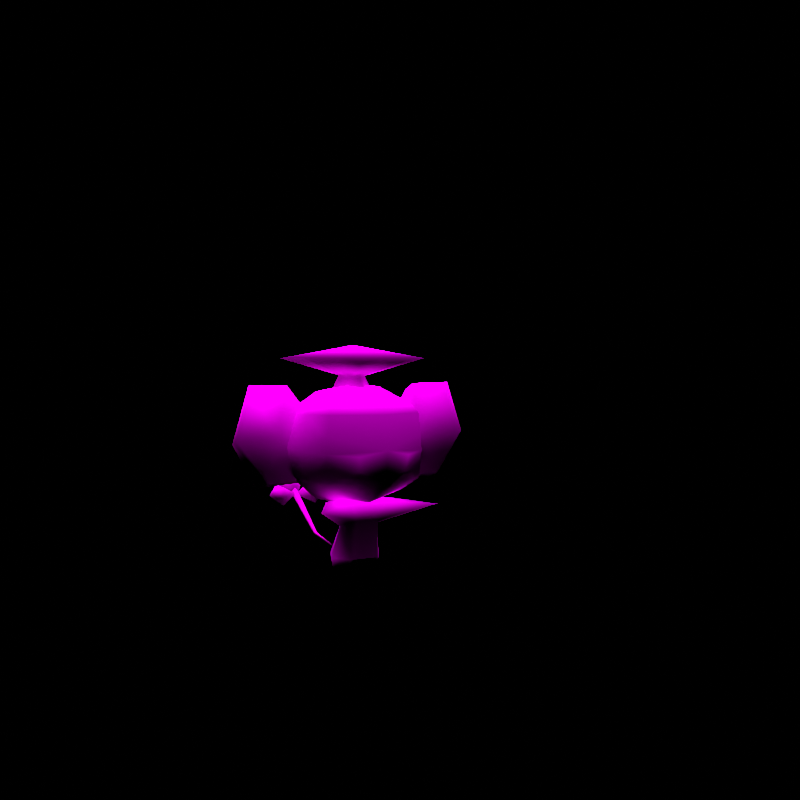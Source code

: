 # Source: rumble-panpour.blend  (saved by Blender 3.6.11; exported with 4.5.12 LTS)
import bpy
from mathutils import Matrix  # noqa: F401  (used for matrix-valued properties, if any)

bpy.ops.wm.read_factory_settings(use_empty=True)
scene = bpy.context.scene
scene.name = 'regice'

# ---- collections
col_don_t_render_me = bpy.data.collections.new("Don't Render Me"); scene.collection.children.link(col_don_t_render_me)

# ---- images (referenced by path relative to the original .blend; pixels are not part of the script)
import os
ASSET_DIR = os.environ.get("B2B_ASSET_DIR", "")  # directory of the original .blend (textures are referenced by path, not embedded)
HERE = os.path.dirname(os.path.abspath(__file__))  # packed textures are extracted next to this script under _unpacked/

def load_image(name, relpath, width, height, colorspace="sRGB"):
    """Load a texture the original file referenced (path relative to the .blend, or extracted next to this script)."""
    p = next((c for c in (os.path.join(HERE, relpath), os.path.join(ASSET_DIR, relpath)) if relpath and os.path.exists(c)), "")
    if p:
        img = bpy.data.images.load(p, check_existing=True)
        img.name = name
    else:  # same state as the original file: an image datablock whose file is absent (Cycles renders it pink)
        img = bpy.data.images.new(name, width, height)
        img.source = "FILE"
        img.filepath = "//" + (relpath or name)
    img.colorspace_settings.name = colorspace
    return img
img_hiyappu_body_c_png = load_image('HIYAPPU_body_C.png', 'HIYAPPU_body_C.png', 1024, 1024, 'sRGB')
img_hiyappu_eye_c_png = load_image('HIYAPPU_eye_C.png', 'HIYAPPU_eye_C.png', 1024, 1024, 'sRGB')

# ---- materials (node trees are filled in below, after node groups)
mat_pii_hiyappu_body_png = bpy.data.materials.new('Pii_HIYAPPU_body.png')
mat_pii_hiyappu_body_png.use_transparent_shadow = False
mat_pii_hiyappu_body_png.diffuse_color = (0.5, 0.5, 0.5, 1.0)
mat_pii_hiyappu_body_png.roughness = 0.5528
mat_pii_hiyappu_body_png.specular_intensity = 1.0
mat_pii_hiyappu_eye_png = bpy.data.materials.new('Pii_HIYAPPU_eye.png')
mat_pii_hiyappu_eye_png.use_transparent_shadow = False
mat_pii_hiyappu_eye_png.diffuse_color = (0.5, 0.5, 0.5, 1.0)
mat_pii_hiyappu_eye_png.roughness = 0.5528
mat_pii_hiyappu_eye_png.specular_intensity = 1.0

# ---- material node trees
mat_pii_hiyappu_body_png.use_nodes = True; mat_pii_hiyappu_body_png.node_tree.nodes.clear()
_N = mat_pii_hiyappu_body_png.node_tree.nodes; _L = mat_pii_hiyappu_body_png.node_tree.links
n0 = _N.new('ShaderNodeOutputMaterial'); n0.name = 'Material Output'; n0.location = (300, 300)
n1 = _N.new('ShaderNodeBsdfPrincipled'); n1.name = 'Principled BSDF'; n1.location = (10, 300)
n1.distribution = 'GGX'
n1.subsurface_method = 'BURLEY'
n1.inputs[2].default_value = 0.0
n1.inputs[3].default_value = 1.45
n1.inputs[13].default_value = 0.0
n1.inputs[27].default_value = (0.0, 0.0, 0.0, 1.0)
n1.inputs[28].default_value = 1.0
n2 = _N.new('ShaderNodeTexImage'); n2.name = 'Image Texture'; n2.location = (-300, 600)
n2.image = img_hiyappu_body_c_png
n2.interpolation = 'Closest'
n2.extension = 'MIRROR'
_L.new(n1.outputs[0], n0.inputs[0])
_L.new(n2.outputs[0], n1.inputs[0])
n0.is_active_output = True
mat_pii_hiyappu_eye_png.use_nodes = True; mat_pii_hiyappu_eye_png.node_tree.nodes.clear()
_N = mat_pii_hiyappu_eye_png.node_tree.nodes; _L = mat_pii_hiyappu_eye_png.node_tree.links
n0 = _N.new('ShaderNodeOutputMaterial'); n0.name = 'Material Output'; n0.location = (300, 300)
n1 = _N.new('ShaderNodeBsdfPrincipled'); n1.name = 'Principled BSDF'; n1.location = (10, 300)
n1.distribution = 'GGX'
n1.subsurface_method = 'BURLEY'
n1.inputs[2].default_value = 0.0
n1.inputs[3].default_value = 1.45
n1.inputs[13].default_value = 0.0
n1.inputs[27].default_value = (0.0, 0.0, 0.0, 1.0)
n1.inputs[28].default_value = 1.0
n2 = _N.new('ShaderNodeTexImage'); n2.name = 'Image Texture'; n2.location = (-300, 600)
n2.image = img_hiyappu_eye_c_png
n2.interpolation = 'Closest'
_L.new(n1.outputs[0], n0.inputs[0])
_L.new(n2.outputs[0], n1.inputs[0])
n0.is_active_output = True

# ---- world
world_world = bpy.data.worlds.new('World'); scene.world = world_world
world_world.use_nodes = True; world_world.node_tree.nodes.clear()
_N = world_world.node_tree.nodes; _L = world_world.node_tree.links
n0 = _N.new('ShaderNodeOutputWorld'); n0.name = 'World Output'; n0.location = (300, 300)
n1 = _N.new('ShaderNodeBackground'); n1.name = 'Background'; n1.location = (10, 300)
n1.inputs[0].default_value = (0.05088, 0.05088, 0.05088, 1.0)
n1.inputs[1].default_value = 0.0
_L.new(n1.outputs[0], n0.inputs[0])
n0.is_active_output = True
world_world.color = (0.05088, 0.05088, 0.05088)
world_world.use_sun_shadow = False
world_world.sun_shadow_jitter_overblur = 0.0

# ---- cameras
cam_camera = bpy.data.cameras.new('Camera')
cam_camera.clip_end = 2e+04

# ---- lights
light_sun = bpy.data.lights.new('Sun', 'SUN')
light_sun.specular_factor = 0.0
light_sun.transmission_factor = 0.0
light_sun.use_shadow = False
light_sun.angle = 0.7854
light_sun.energy = 5.0
light_sun.shadow_soft_size = 0.25

# ---- meshes
me_hiyappu = bpy.data.meshes.new('HIYAPPU')
me_hiyappu.from_pydata([(0.005562, 0.03564, 0.6104), (-0.06586, -0.1377, 0.5755), (0.005766, -0.1138, 0.5755), (-0.09969, -0.06991, 0.5755), (0.07746, -0.1379, 0.5755), (-0.1673, -0.03598, 0.5755), (0.1111, -0.0702, 0.5755), (-0.1435, 0.03584, 0.5755), (0.1787, -0.03646, 0.5755), (-0.1675, 0.1077, 0.5755), (0.1546, 0.03543, 0.5755), (-0.09998, 0.1415, 0.5755), (0.1785, 0.1073, 0.5755), (-0.06796, 0.2131, 0.5755), (0.1108, 0.1412, 0.5755), (0.005358, 0.1851, 0.5755), (0.07699, 0.209, 0.5755), (0.005562, 0.03564, 0.52), (-0.114, -0.06945, 0.4623), (-0.156, -0.0222, 0.4382), (-0.1276, -0.0842, 0.4383), (-0.14, 0.009018, 0.4591), (8.816e-05, -0.1347, 0.4383), (-0.09947, 0.04024, 0.4936), (0.0, -0.1177, 0.4623), (-0.04973, -0.02149, 0.5057), (0.0, -0.05426, 0.4986), (-0.1636, 0.04024, 0.438), (-0.1869, 0.04024, 0.3568), (-0.1756, -0.02327, 0.3502), (0.114, -0.06945, 0.4623), (0.1275, -0.0842, 0.4383), (0.0, 0.04024, 0.5098), (-0.1713, 0.04024, 0.285), (-0.1082, 0.1772, 0.438), (-0.116, 0.1797, 0.285), (-0.1243, 0.1889, 0.3643), (0.156, -0.0222, 0.4382), (0.04973, -0.02149, 0.5057), (-0.1627, -0.02177, 0.2792), (0.0, 0.2242, 0.3026), (0.0, 0.2168, 0.4383), (0.0, 0.1534, 0.4799), (0.14, 0.009018, 0.4591), (0.1636, 0.04024, 0.4381), (0.1869, 0.04024, 0.3568), (0.1756, -0.02327, 0.3502), (0.09947, 0.04024, 0.4936), (-0.115, -0.02177, 0.2372), (-0.09947, 0.04024, 0.2215), (0.1243, 0.1889, 0.3643), (0.0, 0.1609, 0.2251), (0.116, 0.1797, 0.285), (0.1713, 0.04024, 0.285), (0.1627, -0.02177, 0.2792), (0.1082, 0.1772, 0.4381), (0.0, -0.0168, 0.2033), (0.09947, 0.04024, 0.2215), (0.0, 0.04024, 0.1982), (0.115, -0.02177, 0.2372), (0.04694, 0.04046, 0.2091), (0.02651, 0.04478, 0.1529), (-0.02651, 0.04478, 0.1529), (0.05302, 1.154e-08, 0.1529), (-0.04694, 0.04046, 0.2091), (0.09387, 1.64e-08, 0.2172), (0.0, 1.73e-08, 0.2292), (-0.05302, 1.154e-08, 0.1529), (0.04694, -0.05101, 0.216), (-0.09387, 1.64e-08, 0.2172), (-0.04694, -0.05101, 0.216), (0.03151, -0.04478, 0.1699), (-0.03151, -0.04478, 0.1699), (0.0, 0.0152, 0.05963), (-0.03555, 0.08523, 0.07133), (0.03555, 0.08523, 0.07133), (-0.05734, 0.01077, -8.134e-10), (0.05734, 0.01077, -8.134e-10), (-0.03555, -0.0333, 0.07133), (0.03555, -0.0333, 0.07133), (-0.0711, 0.0152, 0.07133), (0.0711, 0.0152, 0.07133), (0.291, 0.02418, 0.5126), (0.1902, 0.07724, 0.4929), (0.1835, 0.03186, 0.5103), (0.2324, 0.08227, 0.3587), (0.2121, 0.03015, 0.3808), (0.3235, 0.04903, 0.3668), (0.3279, 0.01105, 0.3807), (0.09437, 0.01762, 0.395), (0.09443, 0.07559, 0.3418), (0.2599, 0.05252, 0.2567), (0.1277, 0.08033, 0.2603), (0.249, 0.009228, 0.2708), (0.1277, 0.03219, 0.2769), (-0.291, 0.02418, 0.5126), (-0.1835, 0.03186, 0.5103), (-0.1902, 0.07724, 0.4929), (-0.2121, 0.03015, 0.3808), (-0.2324, 0.08227, 0.3587), (-0.3279, 0.01105, 0.3807), (-0.3235, 0.04903, 0.3668), (-0.09437, 0.01762, 0.395), (-0.2599, 0.05252, 0.2567), (-0.1277, 0.08033, 0.2603), (-0.09443, 0.07559, 0.3418), (-0.249, 0.009228, 0.2708), (-0.1277, 0.03219, 0.2769), (-0.1676, -0.1126, 0.2076), (0.1676, -0.1126, 0.2076), (0.06737, 0.03213, 0.4801), (-0.06737, 0.03213, 0.4801), (0.0, 0.0995, 0.4801), (0.0, -0.03525, 0.4801), (0.0, 0.03213, 0.6026), (0.0, 0.1046, 0.07337), (0.006319, 0.2314, 0.09948), (0.0, 0.2286, 0.1052), (0.0, 0.2341, 0.09379), (-0.006319, 0.2314, 0.09948), (0.03624, 0.3849, 0.2179), (0.0, 0.4082, 0.1901), (0.0, 0.4099, 0.2389), (0.0, 0.3458, 0.1851), (0.0, 0.3616, 0.2456), (-0.03624, 0.3849, 0.2179), (-0.05004, 0.3222, 0.2176), (-0.05004, 0.3733, 0.2221), (-0.08273, 0.35, 0.1944), (0.0009743, 0.35, 0.1944), (-0.05004, 0.3267, 0.1666), (-0.05004, 0.3778, 0.1711), (0.05004, 0.3778, 0.1711), (0.05004, 0.3733, 0.2221), (0.08273, 0.35, 0.1944), (-0.0009743, 0.35, 0.1944), (0.05004, 0.3267, 0.1666), (0.05004, 0.3222, 0.2176), (0.0, -0.07383, 0.2235), (-0.1305, -0.08378, 0.2734), (0.1305, -0.08378, 0.2734), (-0.1365, -0.08633, 0.3431), (-0.1334, -0.08527, 0.3851), (0.1359, -0.08633, 0.3431), (0.1343, -0.08527, 0.3851), (0.0, -0.1348, 0.2695), (-0.06526, -0.1222, 0.3023), (0.06526, -0.1222, 0.3023), (-0.06457, -0.1201, 0.3369), (0.0761, -0.1201, 0.3369), (8.816e-05, -0.1446, 0.3515), (0.0, 0.3636, 0.1892), (-0.01264, 0.3582, 0.2005), (0.01264, 0.3582, 0.2005), (0.0, 0.3527, 0.2119)], [], [(0, 1, 2), (0, 3, 1), (0, 2, 4), (0, 5, 3), (0, 4, 6), (0, 7, 5), (0, 6, 8), (0, 9, 7), (0, 8, 10), (0, 11, 9), (0, 10, 12), (0, 13, 11), (0, 12, 14), (0, 15, 13), (0, 14, 16), (0, 16, 15), (5, 7, 17), (17, 7, 9), (17, 9, 11), (17, 14, 12), (17, 11, 13), (17, 15, 16), (17, 16, 14), (17, 13, 15), (18, 19, 20), (18, 21, 19), (18, 20, 22), (18, 23, 21), (18, 22, 24), (18, 25, 23), (18, 24, 26), (18, 26, 25), (19, 21, 27), (19, 27, 28), (19, 28, 29), (21, 23, 27), (22, 30, 24), (22, 31, 30), (24, 30, 26), (25, 32, 23), (25, 26, 32), (28, 33, 29), (28, 27, 34), (28, 35, 33), (28, 34, 36), (28, 36, 35), (27, 23, 34), (31, 37, 30), (26, 38, 32), (26, 30, 38), (29, 33, 39), (36, 40, 35), (36, 34, 41), (36, 41, 40), (23, 32, 42), (23, 42, 34), (34, 42, 41), (37, 43, 30), (37, 44, 43), (37, 45, 44), (37, 46, 45), (38, 47, 32), (38, 30, 47), (43, 44, 47), (43, 47, 30), (32, 47, 42), (33, 48, 39), (33, 35, 49), (33, 49, 48), (40, 41, 50), (40, 51, 35), (40, 50, 52), (40, 52, 51), (35, 51, 49), (46, 53, 45), (46, 54, 53), (44, 55, 47), (44, 45, 55), (55, 42, 47), (55, 41, 42), (55, 45, 50), (55, 50, 41), (45, 52, 50), (45, 53, 52), (48, 49, 56), (51, 52, 57), (51, 58, 49), (51, 57, 58), (58, 56, 49), (58, 57, 56), (52, 53, 57), (54, 59, 53), (59, 56, 57), (59, 57, 53), (17, 2, 1), (17, 4, 2), (17, 1, 3), (17, 6, 4), (17, 3, 5), (17, 8, 6), (17, 10, 8), (17, 12, 10), (60, 61, 62), (60, 63, 61), (60, 62, 64), (60, 65, 63), (60, 64, 66), (60, 66, 65), (62, 67, 64), (66, 68, 65), (66, 64, 69), (66, 70, 68), (66, 69, 70), (69, 64, 67), (68, 70, 71), (70, 72, 71), (73, 74, 75), (73, 76, 74), (73, 75, 77), (73, 78, 76), (73, 77, 79), (73, 79, 78), (74, 76, 80), (80, 76, 78), (75, 81, 77), (77, 81, 79), (82, 83, 84), (82, 85, 83), (82, 84, 86), (82, 87, 85), (82, 86, 88), (82, 88, 87), (83, 89, 84), (83, 90, 89), (84, 89, 86), (85, 87, 91), (85, 91, 92), (85, 92, 90), (85, 90, 83), (88, 86, 93), (88, 93, 87), (89, 94, 86), (86, 94, 93), (87, 93, 91), (93, 94, 91), (94, 92, 91), (95, 96, 97), (95, 98, 96), (95, 97, 99), (95, 100, 98), (95, 99, 101), (95, 101, 100), (96, 102, 97), (96, 98, 102), (99, 103, 101), (99, 104, 103), (99, 105, 104), (99, 97, 105), (100, 106, 98), (100, 101, 106), (97, 102, 105), (98, 106, 107), (98, 107, 102), (101, 103, 106), (106, 103, 107), (103, 104, 107), (108, 70, 69), (108, 72, 70), (108, 69, 67), (108, 67, 72), (109, 65, 68), (109, 63, 65), (109, 68, 71), (109, 71, 63), (110, 111, 112), (110, 113, 111), (110, 112, 114), (110, 114, 113), (114, 112, 111), (114, 111, 113), (115, 116, 117), (115, 118, 116), (115, 117, 119), (115, 119, 118), (120, 121, 122), (120, 123, 121), (120, 122, 124), (120, 124, 123), (121, 125, 122), (121, 123, 125), (125, 124, 122), (125, 123, 124), (126, 127, 128), (126, 129, 127), (126, 128, 130), (126, 130, 129), (127, 131, 128), (127, 129, 131), (131, 130, 128), (131, 129, 130), (132, 133, 134), (132, 135, 133), (132, 134, 136), (132, 136, 135), (133, 137, 134), (133, 135, 137), (137, 136, 134), (137, 135, 136), (61, 75, 74), (61, 81, 75), (61, 74, 62), (61, 63, 81), (74, 80, 62), (63, 79, 81), (63, 71, 79), (80, 67, 62), (80, 78, 67), (71, 72, 79), (72, 67, 78), (72, 78, 79), (138, 48, 56), (138, 139, 48), (138, 56, 59), (138, 59, 140), (139, 39, 48), (139, 141, 39), (59, 54, 140), (141, 29, 39), (141, 142, 29), (54, 143, 140), (54, 46, 143), (142, 19, 29), (142, 20, 19), (46, 144, 143), (46, 37, 144), (37, 31, 144), (145, 139, 138), (145, 146, 139), (145, 138, 140), (145, 140, 147), (146, 141, 139), (146, 148, 141), (140, 143, 147), (143, 149, 147), (150, 146, 145), (150, 148, 146), (150, 145, 147), (150, 147, 149), (151, 119, 152), (151, 118, 119), (151, 116, 118), (151, 153, 116), (152, 119, 117), (152, 117, 154), (117, 153, 154), (117, 116, 153), (141, 150, 142), (144, 150, 143), (150, 149, 143), (150, 141, 148), (150, 144, 22), (22, 144, 31), (150, 22, 142), (142, 22, 20)])
me_hiyappu.polygons.foreach_set('use_smooth', [True] * 264)
me_hiyappu.polygons.foreach_set('material_index', [0, 0, 0, 0, 0, 0, 0, 0, 0, 0, 0, 0, 0, 0, 0, 0, 0, 0, 0, 0, 0, 0, 0, 0, 0, 0, 0, 0, 0, 0, 0, 0, 0, 0, 0, 0, 0, 0, 0, 0, 0, 0, 0, 0, 0, 0, 0, 0, 0, 0, 0, 0, 0, 0, 0, 0, 0, 0, 0, 0, 0, 0, 0, 0, 0, 0, 0, 0, 0, 0, 0, 0, 0, 0, 0, 0, 0, 0, 0, 0, 0, 0, 0, 0, 0, 0, 0, 0, 0, 0, 0, 0, 0, 0, 0, 0, 0, 0, 0, 0, 0, 0, 0, 0, 0, 0, 0, 0, 0, 0, 0, 0, 0, 0, 0, 0, 0, 0, 0, 0, 0, 0, 0, 0, 0, 0, 0, 0, 0, 0, 0, 0, 0, 0, 0, 0, 0, 0, 0, 0, 0, 0, 0, 0, 0, 0, 0, 0, 0, 0, 0, 0, 0, 0, 0, 0, 0, 0, 0, 0, 0, 0, 0, 0, 0, 0, 0, 0, 0, 0, 0, 0, 0, 0, 0, 0, 0, 0, 0, 0, 0, 0, 0, 0, 0, 0, 0, 0, 0, 0, 0, 0, 0, 0, 0, 0, 0, 0, 0, 0, 0, 0, 0, 0, 0, 0, 0, 0, 0, 0, 0, 0, 0, 0, 0, 0, 0, 0, 0, 0, 0, 0, 0, 0, 0, 0, 0, 0, 0, 0, 0, 0, 0, 0, 0, 0, 0, 0, 0, 0, 0, 0, 0, 0, 0, 0, 0, 0, 0, 0, 0, 0, 0, 0, 0, 0, 1, 1, 1, 1, 1, 1, 1, 1])
_uv = me_hiyappu.uv_layers.new(name='Float2')
_uv.uv.foreach_set('vector', [0.8618, 0.9101, 0.7839, 0.953, 0.8282, 0.9547, 0.8618, 0.9101, 0.7808, 0.9286, 0.7839, 0.953, 0.8618, 0.9101, 0.8282, 0.9547, 0.8618, 0.9707, 0.8618, 0.9101, 0.7517, 0.9101, 0.7808, 0.9286, 0.8618, 0.9101, 0.8618, 0.9707, 0.8953, 0.9547, 0.8618, 0.9101, 0.7808, 0.8917, 0.7517, 0.9101, 0.8618, 0.9101, 0.8953, 0.9547, 0.9397, 0.953, 0.8618, 0.9101, 0.7839, 0.8673, 0.7808, 0.8917, 0.8618, 0.9101, 0.9397, 0.953, 0.9428, 0.9286, 0.8618, 0.9101, 0.8282, 0.8656, 0.7839, 0.8673, 0.8618, 0.9101, 0.9428, 0.9286, 0.9719, 0.9101, 0.8618, 0.9101, 0.8618, 0.8402, 0.8282, 0.8656, 0.8618, 0.9101, 0.9719, 0.9101, 0.9428, 0.8917, 0.8618, 0.9101, 0.8953, 0.8656, 0.8618, 0.8402, 0.8618, 0.9101, 0.9428, 0.8917, 0.9397, 0.8673, 0.8618, 0.9101, 0.9397, 0.8673, 0.8953, 0.8656, 0.7517, 0.9101, 0.7808, 0.8917, 0.8618, 0.9101, 0.8618, 0.9101, 0.7808, 0.8917, 0.7839, 0.8673, 0.8618, 0.9101, 0.7839, 0.8673, 0.8282, 0.8656, 0.8618, 0.9101, 0.9428, 0.8917, 0.9719, 0.9101, 0.8618, 0.9101, 0.8282, 0.8656, 0.8618, 0.8402, 0.8618, 0.9101, 0.8953, 0.8656, 0.9397, 0.8673, 0.8618, 0.9101, 0.9397, 0.8673, 0.9428, 0.8917, 0.8618, 0.9101, 0.8618, 0.8402, 0.8953, 0.8656, 0.7685, 0.9039, 0.7159, 0.8652, 0.7454, 0.8587, 0.7685, 0.9039, 0.7377, 0.8966, 0.7159, 0.8652, 0.7685, 0.9039, 0.7454, 0.8587, 0.8363, 0.8587, 0.7685, 0.9039, 0.7595, 0.928, 0.7377, 0.8966, 0.7685, 0.9039, 0.8363, 0.8587, 0.8362, 0.9039, 0.7685, 0.9039, 0.7979, 0.9299, 0.7595, 0.928, 0.7685, 0.9039, 0.8362, 0.9039, 0.8362, 0.9318, 0.7685, 0.9039, 0.8362, 0.9318, 0.7979, 0.9299, 0.7159, 0.8652, 0.7377, 0.8966, 0.7101, 0.8713, 0.7159, 0.8652, 0.7101, 0.8713, 0.6921, 0.8044, 0.7159, 0.8652, 0.6921, 0.8044, 0.7008, 0.7993, 0.7377, 0.8966, 0.7595, 0.928, 0.7101, 0.8713, 0.8363, 0.8587, 0.904, 0.9039, 0.8362, 0.9039, 0.8363, 0.8587, 0.9359, 0.8587, 0.904, 0.9039, 0.8362, 0.9039, 0.904, 0.9039, 0.8362, 0.9318, 0.7979, 0.9299, 0.8362, 0.9405, 0.7595, 0.928, 0.7979, 0.9299, 0.8362, 0.9318, 0.8362, 0.9405, 0.6921, 0.8044, 0.7041, 0.7491, 0.7008, 0.7993, 0.6921, 0.8044, 0.7101, 0.8713, 0.7527, 0.8713, 0.6921, 0.8044, 0.7468, 0.7491, 0.7041, 0.7491, 0.6921, 0.8044, 0.7527, 0.8713, 0.7404, 0.8102, 0.6921, 0.8044, 0.7404, 0.8102, 0.7468, 0.7491, 0.7101, 0.8713, 0.7595, 0.928, 0.7527, 0.8713, 0.9359, 0.8587, 0.9565, 0.8652, 0.904, 0.9039, 0.8362, 0.9318, 0.8746, 0.9299, 0.8362, 0.9405, 0.8362, 0.9318, 0.904, 0.9039, 0.8746, 0.9299, 0.7008, 0.7993, 0.7041, 0.7491, 0.7107, 0.7446, 0.7404, 0.8102, 0.8362, 0.7627, 0.7468, 0.7491, 0.7404, 0.8102, 0.7527, 0.8713, 0.8362, 0.8548, 0.7404, 0.8102, 0.8362, 0.8548, 0.8362, 0.7627, 0.7595, 0.928, 0.8362, 0.9405, 0.8362, 0.9174, 0.7595, 0.928, 0.8362, 0.9174, 0.7527, 0.8713, 0.7527, 0.8713, 0.8362, 0.9174, 0.8362, 0.8548, 0.9565, 0.8652, 0.9347, 0.8966, 0.904, 0.9039, 0.9565, 0.8652, 0.9623, 0.8713, 0.9347, 0.8966, 0.9565, 0.8652, 0.9803, 0.8044, 0.9623, 0.8713, 0.9565, 0.8652, 0.9716, 0.7993, 0.9803, 0.8044, 0.8746, 0.9299, 0.9129, 0.928, 0.8362, 0.9405, 0.8746, 0.9299, 0.904, 0.9039, 0.9129, 0.928, 0.9347, 0.8966, 0.9623, 0.8713, 0.9129, 0.928, 0.9347, 0.8966, 0.9129, 0.928, 0.904, 0.9039, 0.8362, 0.9405, 0.9129, 0.928, 0.8362, 0.9174, 0.7041, 0.7491, 0.7475, 0.7122, 0.7107, 0.7446, 0.7041, 0.7491, 0.7468, 0.7491, 0.7595, 0.7001, 0.7041, 0.7491, 0.7595, 0.7001, 0.7475, 0.7122, 0.8362, 0.7627, 0.8362, 0.8548, 0.9321, 0.8102, 0.8362, 0.7627, 0.8362, 0.7029, 0.7468, 0.7491, 0.8362, 0.7627, 0.9321, 0.8102, 0.9256, 0.7491, 0.8362, 0.7627, 0.9256, 0.7491, 0.8362, 0.7029, 0.7468, 0.7491, 0.8362, 0.7029, 0.7595, 0.7001, 0.9716, 0.7993, 0.9683, 0.7491, 0.9803, 0.8044, 0.9716, 0.7993, 0.9617, 0.7446, 0.9683, 0.7491, 0.9623, 0.8713, 0.9197, 0.8713, 0.9129, 0.928, 0.9623, 0.8713, 0.9803, 0.8044, 0.9197, 0.8713, 0.9197, 0.8713, 0.8362, 0.9174, 0.9129, 0.928, 0.9197, 0.8713, 0.8362, 0.8548, 0.8362, 0.9174, 0.9197, 0.8713, 0.9803, 0.8044, 0.9321, 0.8102, 0.9197, 0.8713, 0.9321, 0.8102, 0.8362, 0.8548, 0.9803, 0.8044, 0.9256, 0.7491, 0.9321, 0.8102, 0.9803, 0.8044, 0.9683, 0.7491, 0.9256, 0.7491, 0.7475, 0.7122, 0.7595, 0.7001, 0.8362, 0.6861, 0.8362, 0.7029, 0.9256, 0.7491, 0.9129, 0.7001, 0.8362, 0.7029, 0.8362, 0.6822, 0.7595, 0.7001, 0.8362, 0.7029, 0.9129, 0.7001, 0.8362, 0.6822, 0.8362, 0.6822, 0.8362, 0.6861, 0.7595, 0.7001, 0.8362, 0.6822, 0.9129, 0.7001, 0.8362, 0.6861, 0.9256, 0.7491, 0.9683, 0.7491, 0.9129, 0.7001, 0.9617, 0.7446, 0.9249, 0.7122, 0.9683, 0.7491, 0.9249, 0.7122, 0.8362, 0.6861, 0.9129, 0.7001, 0.9249, 0.7122, 0.9129, 0.7001, 0.9683, 0.7491, 0.1681, 0.05632, 0.1276, 0.1009, 0.0741, 0.09921, 0.1681, 0.05632, 0.1681, 0.1252, 0.1276, 0.1009, 0.1681, 0.05632, 0.0741, 0.09921, 0.07034, 0.07479, 0.1681, 0.05632, 0.2085, 0.1009, 0.1681, 0.1252, 0.1681, 0.05632, 0.07034, 0.07479, 0.03519, 0.05632, 0.1681, 0.05632, 0.262, 0.09921, 0.2085, 0.1009, 0.1681, 0.05632, 0.2658, 0.07479, 0.262, 0.09921, 0.1681, 0.05632, 0.3009, 0.05632, 0.2658, 0.07479, 0.8969, 0.9335, 0.8822, 0.9366, 0.844, 0.9366, 0.8969, 0.9335, 0.9013, 0.9043, 0.8822, 0.9366, 0.8969, 0.9335, 0.844, 0.9366, 0.8293, 0.9335, 0.8969, 0.9335, 0.9307, 0.9043, 0.9013, 0.9043, 0.8969, 0.9335, 0.8293, 0.9335, 0.8631, 0.9043, 0.8969, 0.9335, 0.8631, 0.9043, 0.9307, 0.9043, 0.844, 0.9366, 0.8249, 0.9043, 0.8293, 0.9335, 0.8631, 0.9043, 0.8969, 0.8676, 0.9307, 0.9043, 0.8631, 0.9043, 0.8293, 0.9335, 0.7955, 0.9043, 0.8631, 0.9043, 0.8293, 0.8676, 0.8969, 0.8676, 0.8631, 0.9043, 0.7955, 0.9043, 0.8293, 0.8676, 0.7955, 0.9043, 0.8293, 0.9335, 0.8249, 0.9043, 0.8969, 0.8676, 0.8293, 0.8676, 0.8858, 0.8721, 0.8293, 0.8676, 0.8404, 0.8721, 0.8858, 0.8721, 0.5, 0.5113, 0.4832, 0.5168, 0.5168, 0.5168, 0.5, 0.5113, 0.473, 0.4832, 0.4832, 0.5168, 0.5, 0.5113, 0.5168, 0.5168, 0.527, 0.4832, 0.5, 0.5113, 0.4832, 0.5168, 0.473, 0.4832, 0.5, 0.5113, 0.527, 0.4832, 0.5168, 0.5168, 0.5, 0.5113, 0.5168, 0.5168, 0.4832, 0.5168, 0.4832, 0.5168, 0.473, 0.4832, 0.4665, 0.5168, 0.4665, 0.5168, 0.473, 0.4832, 0.4832, 0.5168, 0.5168, 0.5168, 0.5335, 0.5168, 0.527, 0.4832, 0.527, 0.4832, 0.5335, 0.5168, 0.5168, 0.5168, 0.8877, 0.3925, 0.7683, 0.3387, 0.7814, 0.3628, 0.8877, 0.3925, 0.8884, 0.7112, 0.7683, 0.3387, 0.8877, 0.3925, 0.7814, 0.3628, 0.844, 0.2163, 0.8877, 0.3925, 0.9406, 0.7156, 0.8884, 0.7112, 0.8877, 0.3925, 0.844, 0.2163, 0.9672, 0.2473, 0.8877, 0.3925, 0.9672, 0.2473, 0.9406, 0.7156, 0.7683, 0.3387, 0.7319, 0.2058, 0.7814, 0.3628, 0.7683, 0.3387, 0.7153, 0.135, 0.7319, 0.2058, 0.7814, 0.3628, 0.7319, 0.2058, 0.844, 0.2163, 0.8884, 0.7112, 0.9406, 0.7156, 0.9092, 0.6557, 0.8884, 0.7112, 0.9092, 0.6557, 0.8388, 0.6577, 0.8884, 0.7112, 0.8388, 0.6577, 0.8241, 0.702, 0.8884, 0.7112, 0.8241, 0.702, 0.8695, 0.7846, 0.9672, 0.2473, 0.844, 0.2163, 0.9198, 0.09766, 0.9672, 0.2473, 0.9198, 0.09766, 0.9466, 0.2248, 0.7319, 0.2058, 0.7876, 0.07192, 0.844, 0.2163, 0.844, 0.2163, 0.7876, 0.07192, 0.9198, 0.09766, 0.9466, 0.2248, 0.9198, 0.09766, 0.9113, 0.07781, 0.9198, 0.09766, 0.7876, 0.07192, 0.9113, 0.07781, 0.7876, 0.07192, 0.7666, 0.04578, 0.9113, 0.07781, 0.8877, 0.3925, 0.7814, 0.3628, 0.7683, 0.3387, 0.8877, 0.3925, 0.844, 0.2163, 0.7814, 0.3628, 0.8877, 0.3925, 0.7683, 0.3387, 0.8884, 0.7112, 0.8877, 0.3925, 0.9672, 0.2473, 0.844, 0.2163, 0.8877, 0.3925, 0.8884, 0.7112, 0.9406, 0.7156, 0.8877, 0.3925, 0.9406, 0.7156, 0.9672, 0.2473, 0.7814, 0.3628, 0.7319, 0.2058, 0.7683, 0.3387, 0.7814, 0.3628, 0.844, 0.2163, 0.7319, 0.2058, 0.8884, 0.7112, 0.9092, 0.6557, 0.9406, 0.7156, 0.8884, 0.7112, 0.8388, 0.6577, 0.9092, 0.6557, 0.8884, 0.7112, 0.8241, 0.702, 0.8388, 0.6577, 0.8884, 0.7112, 0.8695, 0.7846, 0.8241, 0.702, 0.9672, 0.2473, 0.9198, 0.09766, 0.844, 0.2163, 0.9672, 0.2473, 0.9466, 0.2248, 0.9198, 0.09766, 0.7683, 0.3387, 0.7319, 0.2058, 0.7153, 0.135, 0.844, 0.2163, 0.9198, 0.09766, 0.7876, 0.07192, 0.844, 0.2163, 0.7876, 0.07192, 0.7319, 0.2058, 0.9466, 0.2248, 0.9113, 0.07781, 0.9198, 0.09766, 0.9198, 0.09766, 0.9113, 0.07781, 0.7876, 0.07192, 0.9113, 0.07781, 0.7666, 0.04578, 0.7876, 0.07192, 0.3969, 0.4984, 0.4221, 0.9044, 0.4256, 0.9044, 0.3969, 0.4984, 0.2844, 0.9044, 0.4221, 0.9044, 0.3969, 0.4984, 0.4256, 0.9044, 0.2337, 0.9044, 0.3969, 0.4984, 0.2337, 0.9044, 0.2844, 0.9044, 0.3969, 0.4984, 0.4256, 0.9044, 0.4221, 0.9044, 0.3969, 0.4984, 0.2337, 0.9044, 0.4256, 0.9044, 0.3969, 0.4984, 0.4221, 0.9044, 0.2844, 0.9044, 0.3969, 0.4984, 0.2844, 0.9044, 0.2337, 0.9044, 0.9718, 0.9014, 0.8007, 0.9014, 0.8863, 0.987, 0.9718, 0.9014, 0.8863, 0.8158, 0.8007, 0.9014, 0.9718, 0.9014, 0.8863, 0.987, 0.8863, 0.9014, 0.9718, 0.9014, 0.8863, 0.9014, 0.8863, 0.8158, 0.8863, 0.9014, 0.8863, 0.987, 0.8007, 0.9014, 0.8863, 0.9014, 0.8007, 0.9014, 0.8863, 0.8158, 0.5, 0.4519, 0.5044, 0.47, 0.5, 0.474, 0.5, 0.4519, 0.5, 0.466, 0.5044, 0.47, 0.5, 0.4519, 0.5, 0.474, 0.4956, 0.47, 0.5, 0.4519, 0.4956, 0.47, 0.5, 0.466, 0.8864, 0.8933, 0.9198, 0.8933, 0.9198, 0.8741, 0.8864, 0.8933, 0.9198, 0.9511, 0.9198, 0.8933, 0.8864, 0.8933, 0.9198, 0.8741, 0.9198, 0.8933, 0.8864, 0.8933, 0.9198, 0.8933, 0.9198, 0.9511, 0.9198, 0.8933, 0.9532, 0.8933, 0.9198, 0.8741, 0.9198, 0.8933, 0.9198, 0.9511, 0.9532, 0.8933, 0.9532, 0.8933, 0.9198, 0.8933, 0.9198, 0.8741, 0.9532, 0.8933, 0.9198, 0.9511, 0.9198, 0.8933, 0.8864, 0.8933, 0.9198, 0.8933, 0.9198, 0.8741, 0.8864, 0.8933, 0.9198, 0.9511, 0.9198, 0.8933, 0.8864, 0.8933, 0.9198, 0.8741, 0.9198, 0.8933, 0.8864, 0.8933, 0.9198, 0.8933, 0.9198, 0.9511, 0.9198, 0.8933, 0.9532, 0.8933, 0.9198, 0.8741, 0.9198, 0.8933, 0.9198, 0.9511, 0.9532, 0.8933, 0.9532, 0.8933, 0.9198, 0.8933, 0.9198, 0.8741, 0.9532, 0.8933, 0.9198, 0.9511, 0.9198, 0.8933, 0.8864, 0.8933, 0.9198, 0.8933, 0.9198, 0.8741, 0.8864, 0.8933, 0.9198, 0.9511, 0.9198, 0.8933, 0.8864, 0.8933, 0.9198, 0.8741, 0.9198, 0.8933, 0.8864, 0.8933, 0.9198, 0.8933, 0.9198, 0.9511, 0.9198, 0.8933, 0.9532, 0.8933, 0.9198, 0.8741, 0.9198, 0.8933, 0.9198, 0.9511, 0.9532, 0.8933, 0.9532, 0.8933, 0.9198, 0.8933, 0.9198, 0.8741, 0.9532, 0.8933, 0.9198, 0.9511, 0.9198, 0.8933, 0.3977, 0.1625, 0.3734, 0.5296, 0.532, 0.5296, 0.3977, 0.1625, 0.2345, 0.5296, 0.3734, 0.5296, 0.3977, 0.1625, 0.532, 0.5296, 0.5077, 0.1625, 0.3977, 0.1625, 0.3195, 0.1709, 0.2345, 0.5296, 0.532, 0.5296, 0.6708, 0.5296, 0.5077, 0.1625, 0.3195, 0.1709, 0.3734, 0.5296, 0.2345, 0.5296, 0.3195, 0.1709, 0.3943, 0.05191, 0.3734, 0.5296, 0.6708, 0.5296, 0.5858, 0.1709, 0.5077, 0.1625, 0.6708, 0.5296, 0.532, 0.5296, 0.5858, 0.1709, 0.3943, 0.05191, 0.5111, 0.05191, 0.3734, 0.5296, 0.5111, 0.05191, 0.5858, 0.1709, 0.532, 0.5296, 0.5111, 0.05191, 0.532, 0.5296, 0.3734, 0.5296, 0.5227, 0.4342, 0.9726, 0.4289, 0.9918, 0.3676, 0.5227, 0.4342, 0.4368, 0.5485, 0.9726, 0.4289, 0.5227, 0.4342, 0.9918, 0.3676, 0.9726, 0.4289, 0.5227, 0.4342, 0.9726, 0.4289, 0.4368, 0.5485, 0.4368, 0.5485, 0.9726, 0.5676, 0.9726, 0.4289, 0.4368, 0.5485, 0.4147, 0.7783, 0.9726, 0.5676, 0.9726, 0.4289, 0.9726, 0.5676, 0.4368, 0.5485, 0.4147, 0.7783, 0.9596, 0.8016, 0.9726, 0.5676, 0.4147, 0.7783, 0.4239, 0.9185, 0.9596, 0.8016, 0.9726, 0.5676, 0.4147, 0.7783, 0.4368, 0.5485, 0.9726, 0.5676, 0.9596, 0.8016, 0.4147, 0.7783, 0.4239, 0.9185, 0.9688, 1.079, 0.9596, 0.8016, 0.4239, 0.9185, 0.4331, 1.051, 0.9688, 1.079, 0.9596, 0.8016, 0.4239, 0.9185, 0.4147, 0.7783, 0.9596, 0.8016, 0.9688, 1.079, 0.4239, 0.9185, 0.9688, 1.079, 0.4331, 1.051, 0.4239, 0.9185, 0.4565, 0.5794, 0.3916, 0.5813, 0.4565, 0.5565, 0.4565, 0.5794, 0.4241, 0.5957, 0.3916, 0.5813, 0.4565, 0.5794, 0.4565, 0.5565, 0.5214, 0.5813, 0.4565, 0.5794, 0.5214, 0.5813, 0.489, 0.5957, 0.4241, 0.5957, 0.3866, 0.6162, 0.3916, 0.5813, 0.4241, 0.5957, 0.4216, 0.6131, 0.3866, 0.6162, 0.5214, 0.5813, 0.5265, 0.6162, 0.489, 0.5957, 0.5265, 0.6162, 0.4915, 0.6131, 0.489, 0.5957, 0.004761, 0.5157, 0.2439, 0.3594, 0.004761, 0.276, 0.004761, 0.5157, 0.2604, 0.4826, 0.2439, 0.3594, 0.004761, 0.5157, 0.004761, 0.276, 0.2439, 0.3594, 0.004761, 0.5157, 0.2439, 0.3594, 0.2604, 0.4826, 0.2883, 0.9795, 0.2415, 0.648, 0.1947, 0.9795, 0.2883, 0.9795, 0.2883, 0.648, 0.2415, 0.648, 0.2883, 0.9795, 0.3351, 0.648, 0.2883, 0.648, 0.2883, 0.9795, 0.3819, 0.9795, 0.3351, 0.648, 0.1947, 0.9795, 0.2415, 0.648, 0.2883, 0.648, 0.1947, 0.9795, 0.2883, 0.648, 0.2883, 0.9795, 0.2883, 0.648, 0.3819, 0.9795, 0.2883, 0.9795, 0.2883, 0.648, 0.3351, 0.648, 0.3819, 0.9795, 0.9552, 0.7678, 0.05834, 0.7885, 0.9285, 0.8714, 0.9285, 0.8714, 0.05834, 0.7885, 0.9552, 0.7678, 0.05834, 0.7885, 0.5221, 0.7527, 0.9552, 0.7678, 0.05834, 0.7885, 0.9552, 0.7678, 0.5221, 0.7527, 0.05834, 0.7885, 0.9285, 0.8714, 0.05834, 0.9749, 0.05834, 0.9749, 0.9285, 0.8714, 0.8724, 0.9749, 0.05834, 0.7885, 0.05834, 0.9749, 0.9285, 0.8714, 0.9285, 0.8714, 0.05834, 0.9749, 0.8724, 0.9749])
me_hiyappu.materials.append(mat_pii_hiyappu_body_png)
me_hiyappu.materials.append(mat_pii_hiyappu_eye_png)
me_hiyappu.update()
me_hiyappu.normals_split_custom_set([tuple(v) for v in zip(*[iter([0.002306, -0.005568, 1.0, -0.3845, -0.9231, -0.002417, -0.00137, -1.0, -0.001896, 0.002306, -0.005568, 1.0, -0.7081, -0.7061, -0.001917, -0.3845, -0.9231, -0.002417, 0.002306, -0.005568, 1.0, -0.00137, -1.0, -0.001896, 0.3827, -0.9239, -0.002423, 0.002306, -0.005568, 1.0, -0.9239, -0.3827, -0.002374, -0.7081, -0.7061, -0.001917, 0.002306, -0.005568, 1.0, 0.3827, -0.9239, -0.002423, 0.7081, -0.7061, -0.001896, 0.002306, -0.005568, 1.0, -1.0, -0.001372, -0.001919, -0.9239, -0.3827, -0.002374, 0.002306, -0.005568, 1.0, 0.7081, -0.7061, -0.001896, 0.9246, -0.3809, -0.002417, 0.002306, -0.005568, 1.0, -0.9246, 0.3809, -0.002417, -1.0, -0.001372, -0.001919, 0.002306, -0.005568, 1.0, 0.9246, -0.3809, -0.002417, 1.0, 0.001367, -0.001918, 0.002306, -0.005568, 1.0, -0.7945, 0.6073, -0.002034, -0.9246, 0.3809, -0.002417, 0.002306, -0.005568, 1.0, 1.0, 0.001367, -0.001918, 0.9239, 0.3827, -0.002373, 0.002306, -0.005568, 1.0, -0.3827, 0.9239, -0.003214, -0.7945, 0.6073, -0.002034, 0.002306, -0.005568, 1.0, 0.9239, 0.3827, -0.002373, 0.7081, 0.7061, -0.001917, 0.002306, -0.005568, 1.0, 0.1323, 0.9912, -0.002045, -0.3827, 0.9239, -0.003214, 0.002306, -0.005568, 1.0, 0.7081, 0.7061, -0.001917, 0.3845, 0.9231, -0.002417, 0.002306, -0.005568, 1.0, 0.3845, 0.9231, -0.002417, 0.1323, 0.9912, -0.002045, -0.9239, -0.3827, -0.002374, -1.0, -0.001372, -0.001919, 0.002296, -0.005543, -1.0, 0.002296, -0.005543, -1.0, -1.0, -0.001372, -0.001919, -0.9246, 0.3809, -0.002417, 0.002296, -0.005543, -1.0, -0.9246, 0.3809, -0.002417, -0.7945, 0.6073, -0.002034, 0.002296, -0.005543, -1.0, 0.7081, 0.7061, -0.001917, 0.9239, 0.3827, -0.002373, 0.002296, -0.005543, -1.0, -0.7945, 0.6073, -0.002034, -0.3827, 0.9239, -0.003214, 0.002296, -0.005543, -1.0, 0.1323, 0.9912, -0.002045, 0.3845, 0.9231, -0.002417, 0.002296, -0.005543, -1.0, 0.3845, 0.9231, -0.002417, 0.7081, 0.7061, -0.001917, 0.002296, -0.005543, -1.0, -0.3827, 0.9239, -0.003214, 0.1323, 0.9912, -0.002045, -0.3951, -0.5212, 0.7565, -0.9072, -0.2503, 0.338, -0.4664, -0.854, 0.2305, -0.3951, -0.5212, 0.7565, -0.6266, -0.1058, 0.7721, -0.9072, -0.2503, 0.338, -0.3951, -0.5212, 0.7565, -0.4664, -0.854, 0.2305, 0.0001746, -0.9725, 0.2328, -0.3951, -0.5212, 0.7565, -0.4051, 0.1795, 0.8965, -0.6266, -0.1058, 0.7721, -0.3951, -0.5212, 0.7565, 0.0001746, -0.9725, 0.2328, -0.0002948, -0.6754, 0.7374, -0.3951, -0.5212, 0.7565, -0.2223, -0.2046, 0.9533, -0.4051, 0.1795, 0.8965, -0.3951, -0.5212, 0.7565, -0.0002948, -0.6754, 0.7374, 3.264e-06, -0.4149, 0.9099, -0.3951, -0.5212, 0.7565, 3.264e-06, -0.4149, 0.9099, -0.2223, -0.2046, 0.9533, -0.9072, -0.2503, 0.338, -0.6266, -0.1058, 0.7721, -0.8867, 0.1596, 0.434, -0.9072, -0.2503, 0.338, -0.8867, 0.1596, 0.434, -0.9898, 0.1336, 0.05033, -0.9072, -0.2503, 0.338, -0.9898, 0.1336, 0.05033, -0.9556, -0.2945, 0.01154, -0.6266, -0.1058, 0.7721, -0.4051, 0.1795, 0.8965, -0.8867, 0.1596, 0.434, 0.0001746, -0.9725, 0.2328, 0.3954, -0.5209, 0.7565, -0.0002948, -0.6754, 0.7374, 0.0001746, -0.9725, 0.2328, 0.4642, -0.8545, 0.233, 0.3954, -0.5209, 0.7565, -0.0002948, -0.6754, 0.7374, 0.3954, -0.5209, 0.7565, 3.264e-06, -0.4149, 0.9099, -0.2223, -0.2046, 0.9533, -4.118e-06, 0.1721, 0.9851, -0.4051, 0.1795, 0.8965, -0.2223, -0.2046, 0.9533, 3.264e-06, -0.4149, 0.9099, -4.118e-06, 0.1721, 0.9851, -0.9898, 0.1336, 0.05033, -0.8588, 0.1423, -0.4921, -0.9556, -0.2945, 0.01154, -0.9898, 0.1336, 0.05033, -0.8867, 0.1596, 0.434, -0.5762, 0.5527, 0.6021, -0.9898, 0.1336, 0.05033, -0.5987, 0.5862, -0.5458, -0.8588, 0.1423, -0.4921, -0.9898, 0.1336, 0.05033, -0.5762, 0.5527, 0.6021, -0.6827, 0.729, 0.04981, -0.9898, 0.1336, 0.05033, -0.6827, 0.729, 0.04981, -0.5987, 0.5862, -0.5458, -0.8867, 0.1596, 0.434, -0.4051, 0.1795, 0.8965, -0.5762, 0.5527, 0.6021, 0.4642, -0.8545, 0.233, 0.9075, -0.248, 0.3391, 0.3954, -0.5209, 0.7565, 3.264e-06, -0.4149, 0.9099, 0.2222, -0.2046, 0.9533, -4.118e-06, 0.1721, 0.9851, 3.264e-06, -0.4149, 0.9099, 0.3954, -0.5209, 0.7565, 0.2222, -0.2046, 0.9533, -0.9556, -0.2945, 0.01154, -0.8588, 0.1423, -0.4921, -0.8693, -0.2414, -0.4314, -0.6827, 0.729, 0.04981, -3.434e-06, 0.9699, -0.2433, -0.5987, 0.5862, -0.5458, -0.6827, 0.729, 0.04981, -0.5762, 0.5527, 0.6021, -8.774e-05, 0.9327, 0.3606, -0.6827, 0.729, 0.04981, -8.774e-05, 0.9327, 0.3606, -3.434e-06, 0.9699, -0.2433, -0.4051, 0.1795, 0.8965, -4.118e-06, 0.1721, 0.9851, -0.0003171, 0.3899, 0.9209, -0.4051, 0.1795, 0.8965, -0.0003171, 0.3899, 0.9209, -0.5762, 0.5527, 0.6021, -0.5762, 0.5527, 0.6021, -0.0003171, 0.3899, 0.9209, -8.774e-05, 0.9327, 0.3606, 0.9075, -0.248, 0.3391, 0.6262, -0.1064, 0.7723, 0.3954, -0.5209, 0.7565, 0.9075, -0.248, 0.3391, 0.8867, 0.1595, 0.4339, 0.6262, -0.1064, 0.7723, 0.9075, -0.248, 0.3391, 0.9898, 0.1335, 0.0503, 0.8867, 0.1595, 0.4339, 0.9075, -0.248, 0.3391, 0.9556, -0.2943, 0.01153, 0.9898, 0.1335, 0.0503, 0.2222, -0.2046, 0.9533, 0.4047, 0.1792, 0.8967, -4.118e-06, 0.1721, 0.9851, 0.2222, -0.2046, 0.9533, 0.3954, -0.5209, 0.7565, 0.4047, 0.1792, 0.8967, 0.6262, -0.1064, 0.7723, 0.8867, 0.1595, 0.4339, 0.4047, 0.1792, 0.8967, 0.6262, -0.1064, 0.7723, 0.4047, 0.1792, 0.8967, 0.3954, -0.5209, 0.7565, -4.118e-06, 0.1721, 0.9851, 0.4047, 0.1792, 0.8967, -0.0003171, 0.3899, 0.9209, -0.8588, 0.1423, -0.4921, -0.4079, -0.231, -0.8833, -0.8693, -0.2414, -0.4314, -0.8588, 0.1423, -0.4921, -0.5987, 0.5862, -0.5458, -0.4337, 0.1114, -0.8942, -0.8588, 0.1423, -0.4921, -0.4337, 0.1114, -0.8942, -0.4079, -0.231, -0.8833, -3.434e-06, 0.9699, -0.2433, -8.774e-05, 0.9327, 0.3606, 0.6826, 0.729, 0.04999, -3.434e-06, 0.9699, -0.2433, 2.524e-06, 0.4838, -0.8752, -0.5987, 0.5862, -0.5458, -3.434e-06, 0.9699, -0.2433, 0.6826, 0.729, 0.04999, 0.5987, 0.5862, -0.5458, -3.434e-06, 0.9699, -0.2433, 0.5987, 0.5862, -0.5458, 2.524e-06, 0.4838, -0.8752, -0.5987, 0.5862, -0.5458, 2.524e-06, 0.4838, -0.8752, -0.4337, 0.1114, -0.8942, 0.9556, -0.2943, 0.01153, 0.8588, 0.1423, -0.4921, 0.9898, 0.1335, 0.0503, 0.9556, -0.2943, 0.01153, 0.8695, -0.243, -0.4301, 0.8588, 0.1423, -0.4921, 0.8867, 0.1595, 0.4339, 0.5759, 0.5529, 0.6022, 0.4047, 0.1792, 0.8967, 0.8867, 0.1595, 0.4339, 0.9898, 0.1335, 0.0503, 0.5759, 0.5529, 0.6022, 0.5759, 0.5529, 0.6022, -0.0003171, 0.3899, 0.9209, 0.4047, 0.1792, 0.8967, 0.5759, 0.5529, 0.6022, -8.774e-05, 0.9327, 0.3606, -0.0003171, 0.3899, 0.9209, 0.5759, 0.5529, 0.6022, 0.9898, 0.1335, 0.0503, 0.6826, 0.729, 0.04999, 0.5759, 0.5529, 0.6022, 0.6826, 0.729, 0.04999, -8.774e-05, 0.9327, 0.3606, 0.9898, 0.1335, 0.0503, 0.5987, 0.5862, -0.5458, 0.6826, 0.729, 0.04999, 0.9898, 0.1335, 0.0503, 0.8588, 0.1423, -0.4921, 0.5987, 0.5862, -0.5458, -0.4079, -0.231, -0.8833, -0.4337, 0.1114, -0.8942, -2.183e-06, -0.2753, -0.9613, 2.524e-06, 0.4838, -0.8752, 0.5987, 0.5862, -0.5458, 0.4337, 0.1114, -0.8942, 2.524e-06, 0.4838, -0.8752, -2.448e-06, 0.03431, -0.9994, -0.4337, 0.1114, -0.8942, 2.524e-06, 0.4838, -0.8752, 0.4337, 0.1114, -0.8942, -2.448e-06, 0.03431, -0.9994, -2.448e-06, 0.03431, -0.9994, -2.183e-06, -0.2753, -0.9613, -0.4337, 0.1114, -0.8942, -2.448e-06, 0.03431, -0.9994, 0.4337, 0.1114, -0.8942, -2.183e-06, -0.2753, -0.9613, 0.5987, 0.5862, -0.5458, 0.8588, 0.1423, -0.4921, 0.4337, 0.1114, -0.8942, 0.8695, -0.243, -0.4301, 0.4079, -0.231, -0.8833, 0.8588, 0.1423, -0.4921, 0.4079, -0.231, -0.8833, -2.183e-06, -0.2753, -0.9613, 0.4337, 0.1114, -0.8942, 0.4079, -0.231, -0.8833, 0.4337, 0.1114, -0.8942, 0.8588, 0.1423, -0.4921, 0.002296, -0.005543, -1.0, -0.00137, -1.0, -0.001896, -0.3845, -0.9231, -0.002417, 0.002296, -0.005543, -1.0, 0.3827, -0.9239, -0.002423, -0.00137, -1.0, -0.001896, 0.002296, -0.005543, -1.0, -0.3845, -0.9231, -0.002417, -0.7081, -0.7061, -0.001917, 0.002296, -0.005543, -1.0, 0.7081, -0.7061, -0.001896, 0.3827, -0.9239, -0.002423, 0.002296, -0.005543, -1.0, -0.7081, -0.7061, -0.001917, -0.9239, -0.3827, -0.002374, 0.002296, -0.005543, -1.0, 0.9246, -0.3809, -0.002417, 0.7081, -0.7061, -0.001896, 0.002296, -0.005543, -1.0, 1.0, 0.001367, -0.001918, 0.9246, -0.3809, -0.002417, 0.002296, -0.005543, -1.0, 0.9239, 0.3827, -0.002373, 1.0, 0.001367, -0.001918, 0.4387, 0.8757, 0.2017, 0.4456, 0.8659, 0.2274, -0.4456, 0.8659, 0.2274, 0.4387, 0.8757, 0.2017, 0.9652, 0.1131, -0.2358, 0.4456, 0.8659, 0.2274, 0.4387, 0.8757, 0.2017, -0.4456, 0.8659, 0.2274, -0.4387, 0.8757, 0.2017, 0.4387, 0.8757, 0.2017, 0.7856, 0.5303, 0.3188, 0.9652, 0.1131, -0.2358, 0.4387, 0.8757, 0.2017, -0.4387, 0.8757, 0.2017, -1.736e-06, 0.07752, 0.997, 0.4387, 0.8757, 0.2017, -1.736e-06, 0.07752, 0.997, 0.7856, 0.5303, 0.3188, -0.4456, 0.8659, 0.2274, -0.9652, 0.1131, -0.2358, -0.4387, 0.8757, 0.2017, -1.736e-06, 0.07752, 0.997, -0.126, -0.706, 0.6969, 0.7856, 0.5303, 0.3188, -1.736e-06, 0.07752, 0.997, -0.4387, 0.8757, 0.2017, -0.7856, 0.5303, 0.3188, -1.736e-06, 0.07752, 0.997, 0.126, -0.706, 0.6969, -0.126, -0.706, 0.6969, -1.736e-06, 0.07752, 0.997, -0.7856, 0.5303, 0.3188, 0.126, -0.706, 0.6969, -0.7856, 0.5303, 0.3188, -0.4387, 0.8757, 0.2017, -0.9652, 0.1131, -0.2358, -0.126, -0.706, 0.6969, 0.126, -0.706, 0.6969, 0.1323, -0.9443, -0.3014, 0.126, -0.706, 0.6969, -0.1323, -0.9443, -0.3014, 0.1323, -0.9443, -0.3014, 7.6e-06, 0.02211, -0.9998, -0.3994, 0.9157, 0.04515, 0.3994, 0.9157, 0.04518, 7.6e-06, 0.02211, -0.9998, -0.1705, 0.07233, -0.9827, -0.3994, 0.9157, 0.04515, 7.6e-06, 0.02211, -0.9998, 0.3994, 0.9157, 0.04518, 0.1705, 0.07233, -0.9827, 7.6e-06, 0.02211, -0.9998, -0.3574, -0.9065, -0.2246, -0.1705, 0.07233, -0.9827, 7.6e-06, 0.02211, -0.9998, 0.1705, 0.07233, -0.9827, 0.3574, -0.9065, -0.2246, 7.6e-06, 0.02211, -0.9998, 0.3574, -0.9065, -0.2246, -0.3574, -0.9065, -0.2246, -0.3994, 0.9157, 0.04515, -0.1705, 0.07233, -0.9827, -0.9948, 0.05639, 0.08462, -0.9948, 0.05639, 0.08462, -0.1705, 0.07233, -0.9827, -0.3574, -0.9065, -0.2246, 0.3994, 0.9157, 0.04518, 0.9948, 0.05639, 0.08461, 0.1705, 0.07233, -0.9827, 0.1705, 0.07233, -0.9827, 0.9948, 0.05639, 0.08461, 0.3574, -0.9065, -0.2246, 0.6563, -0.3596, 0.6633, -0.2574, 0.8609, 0.4389, -0.5891, -0.5238, 0.6153, 0.6563, -0.3596, 0.6633, 0.1826, 0.9832, 0.005479, -0.2574, 0.8609, 0.4389, 0.6563, -0.3596, 0.6633, -0.5891, -0.5238, 0.6153, -0.05768, -0.9973, 0.04593, 0.6563, -0.3596, 0.6633, 0.7857, 0.5991, -0.1538, 0.1826, 0.9832, 0.005479, 0.6563, -0.3596, 0.6633, -0.05768, -0.9973, 0.04593, 0.4108, -0.9099, -0.05701, 0.6563, -0.3596, 0.6633, 0.4108, -0.9099, -0.05701, 0.7857, 0.5991, -0.1538, -0.2574, 0.8609, 0.4389, -0.7331, -0.44, 0.5187, -0.5891, -0.5238, 0.6153, -0.2574, 0.8609, 0.4389, -0.3565, 0.905, 0.2321, -0.7331, -0.44, 0.5187, -0.5891, -0.5238, 0.6153, -0.7331, -0.44, 0.5187, -0.05768, -0.9973, 0.04593, 0.1826, 0.9832, 0.005479, 0.7857, 0.5991, -0.1538, 0.4379, 0.3824, -0.8137, 0.1826, 0.9832, 0.005479, 0.4379, 0.3824, -0.8137, -0.008995, 0.7303, -0.683, 0.1826, 0.9832, 0.005479, -0.008995, 0.7303, -0.683, -0.3565, 0.905, 0.2321, 0.1826, 0.9832, 0.005479, -0.3565, 0.905, 0.2321, -0.2574, 0.8609, 0.4389, 0.4108, -0.9099, -0.05701, -0.05768, -0.9973, 0.04593, 0.172, -0.8204, -0.5454, 0.4108, -0.9099, -0.05701, 0.172, -0.8204, -0.5454, 0.7857, 0.5991, -0.1538, -0.7331, -0.44, 0.5187, -0.08357, -0.8427, -0.5319, -0.05768, -0.9973, 0.04593, -0.05768, -0.9973, 0.04593, -0.08357, -0.8427, -0.5319, 0.172, -0.8204, -0.5454, 0.7857, 0.5991, -0.1538, 0.172, -0.8204, -0.5454, 0.4379, 0.3824, -0.8137, 0.172, -0.8204, -0.5454, -0.08357, -0.8427, -0.5319, 0.4379, 0.3824, -0.8137, -0.08357, -0.8427, -0.5319, -0.008995, 0.7303, -0.683, 0.4379, 0.3824, -0.8137, -0.6605, 0.1706, 0.7312, 0.3504, -0.6016, 0.7178, 0.1209, 0.8441, 0.5224, -0.6605, 0.1706, 0.7312, 0.0622, -0.9972, 0.04195, 0.3504, -0.6016, 0.7178, -0.6605, 0.1706, 0.7312, 0.1209, 0.8441, 0.5224, -0.2053, 0.9787, 0.009517, -0.6605, 0.1706, 0.7312, -0.5809, -0.8131, -0.03675, 0.0622, -0.9972, 0.04195, -0.6605, 0.1706, 0.7312, -0.2053, 0.9787, 0.009517, -0.8022, 0.5922, -0.07556, -0.6605, 0.1706, 0.7312, -0.8022, 0.5922, -0.07556, -0.5809, -0.8131, -0.03675, 0.3504, -0.6016, 0.7178, 0.3219, -0.9111, 0.2576, 0.1209, 0.8441, 0.5224, 0.3504, -0.6016, 0.7178, 0.0622, -0.9972, 0.04195, 0.3219, -0.9111, 0.2576, -0.2053, 0.9787, 0.009517, -0.4818, 0.5046, -0.7164, -0.8022, 0.5922, -0.07556, -0.2053, 0.9787, 0.009517, -0.0221, 0.8227, -0.5681, -0.4818, 0.5046, -0.7164, -0.2053, 0.9787, 0.009517, 0.3333, 0.9175, 0.2168, -0.0221, 0.8227, -0.5681, -0.2053, 0.9787, 0.009517, 0.1209, 0.8441, 0.5224, 0.3333, 0.9175, 0.2168, -0.5809, -0.8131, -0.03675, -0.1334, -0.8916, -0.4328, 0.0622, -0.9972, 0.04195, -0.5809, -0.8131, -0.03675, -0.8022, 0.5922, -0.07556, -0.1334, -0.8916, -0.4328, 0.1209, 0.8441, 0.5224, 0.3219, -0.9111, 0.2576, 0.3333, 0.9175, 0.2168, 0.0622, -0.9972, 0.04195, -0.1334, -0.8916, -0.4328, 0.07409, -0.9249, -0.3729, 0.0622, -0.9972, 0.04195, 0.07409, -0.9249, -0.3729, 0.3219, -0.9111, 0.2576, -0.8022, 0.5922, -0.07556, -0.4818, 0.5046, -0.7164, -0.1334, -0.8916, -0.4328, -0.1334, -0.8916, -0.4328, -0.4818, 0.5046, -0.7164, 0.07409, -0.9249, -0.3729, -0.4818, 0.5046, -0.7164, -0.0221, 0.8227, -0.5681, 0.07409, -0.9249, -0.3729, -0.9652, -0.239, 0.1064, 0.126, -0.706, 0.6969, -0.7856, 0.5303, 0.3188, -0.9652, -0.239, 0.1064, -0.1323, -0.9443, -0.3014, 0.126, -0.706, 0.6969, -0.9652, -0.239, 0.1064, -0.7856, 0.5303, 0.3188, -0.9652, 0.1131, -0.2358, -0.9652, -0.239, 0.1064, -0.9652, 0.1131, -0.2358, -0.1323, -0.9443, -0.3014, 0.9651, -0.239, 0.1068, 0.7856, 0.5303, 0.3188, -0.126, -0.706, 0.6969, 0.9651, -0.239, 0.1068, 0.9652, 0.1131, -0.2358, 0.7856, 0.5303, 0.3188, 0.9651, -0.239, 0.1068, -0.126, -0.706, 0.6969, 0.1323, -0.9443, -0.3014, 0.9651, -0.239, 0.1068, 0.1323, -0.9443, -0.3014, 0.9652, 0.1131, -0.2358, 0.7571, 0.0, -0.6533, -0.7571, 4.254e-06, -0.6533, 1.579e-05, 0.7572, -0.6532, 0.7571, 0.0, -0.6533, -1.582e-05, -0.7572, -0.6532, -0.7571, 4.254e-06, -0.6533, 0.7571, 0.0, -0.6533, 1.579e-05, 0.7572, -0.6532, 0.002311, -0.00558, 1.0, 0.7571, 0.0, -0.6533, 0.002311, -0.00558, 1.0, -1.582e-05, -0.7572, -0.6532, 0.002311, -0.00558, 1.0, 1.579e-05, 0.7572, -0.6532, -0.7571, 4.254e-06, -0.6533, 0.002311, -0.00558, 1.0, -0.7571, 4.254e-06, -0.6533, -1.582e-05, -0.7572, -0.6532, 0.0007507, -0.9454, -0.326, 0.9945, 0.01688, -0.1036, 4.728e-08, -0.5802, 0.8145, 0.0007507, -0.9454, -0.326, 1.265e-06, 0.5128, -0.8585, 0.9945, 0.01688, -0.1036, 0.0007507, -0.9454, -0.326, 4.728e-08, -0.5802, 0.8145, -0.9945, 0.01683, -0.1037, 0.0007507, -0.9454, -0.326, -0.9945, 0.01683, -0.1037, 1.265e-06, 0.5128, -0.8585, 0.9987, -0.03948, -0.03313, -1.447e-05, 0.5929, -0.8053, -2.184e-08, 0.766, 0.6428, 0.9987, -0.03948, -0.03313, -7.867e-08, -0.766, -0.6428, -1.447e-05, 0.5929, -0.8053, 0.9987, -0.03948, -0.03313, -2.184e-08, 0.766, 0.6428, -0.0002873, -0.6754, 0.7374, 0.9987, -0.03948, -0.03313, -0.0002873, -0.6754, 0.7374, -7.867e-08, -0.766, -0.6428, -1.447e-05, 0.5929, -0.8053, -0.9987, -0.0395, -0.03311, -2.184e-08, 0.766, 0.6428, -1.447e-05, 0.5929, -0.8053, -7.867e-08, -0.766, -0.6428, -0.9987, -0.0395, -0.03311, -0.9987, -0.0395, -0.03311, -0.0002873, -0.6754, 0.7374, -2.184e-08, 0.766, 0.6428, -0.9987, -0.0395, -0.03311, -7.867e-08, -0.766, -0.6428, -0.0002873, -0.6754, 0.7374, 0.05154, -0.765, 0.6419, 0.05154, 0.6419, 0.765, -1.0, -0.001424, -0.001999, 0.05154, -0.765, 0.6419, 1.0, 0.001429, -0.002008, 0.05154, 0.6419, 0.765, 0.05154, -0.765, 0.6419, -1.0, -0.001424, -0.001999, 0.05154, -0.6419, -0.765, 0.05154, -0.765, 0.6419, 0.05154, -0.6419, -0.765, 1.0, 0.001429, -0.002008, 0.05154, 0.6419, 0.765, 0.05154, 0.765, -0.6419, -1.0, -0.001424, -0.001999, 0.05154, 0.6419, 0.765, 1.0, 0.001429, -0.002008, 0.05154, 0.765, -0.6419, 0.05154, 0.765, -0.6419, 0.05154, -0.6419, -0.765, -1.0, -0.001424, -0.001999, 0.05154, 0.765, -0.6419, 1.0, 0.001429, -0.002008, 0.05154, -0.6419, -0.765, -0.05154, 0.765, -0.6419, -0.05154, 0.6419, 0.765, 1.0, 0.001427, -0.002006, -0.05154, 0.765, -0.6419, -1.0, -0.001427, -0.002002, -0.05154, 0.6419, 0.765, -0.05154, 0.765, -0.6419, 1.0, 0.001427, -0.002006, -0.05154, -0.6419, -0.765, -0.05154, 0.765, -0.6419, -0.05154, -0.6419, -0.765, -1.0, -0.001427, -0.002002, -0.05154, 0.6419, 0.765, -0.05154, -0.765, 0.642, 1.0, 0.001427, -0.002006, -0.05154, 0.6419, 0.765, -1.0, -0.001427, -0.002002, -0.05154, -0.765, 0.642, -0.05154, -0.765, 0.642, -0.05154, -0.6419, -0.765, 1.0, 0.001427, -0.002006, -0.05154, -0.765, 0.642, -1.0, -0.001427, -0.002002, -0.05154, -0.6419, -0.765, 0.4456, 0.8659, 0.2274, 0.3994, 0.9157, 0.04518, -0.3994, 0.9157, 0.04515, 0.4456, 0.8659, 0.2274, 0.9948, 0.05639, 0.08461, 0.3994, 0.9157, 0.04518, 0.4456, 0.8659, 0.2274, -0.3994, 0.9157, 0.04515, -0.4456, 0.8659, 0.2274, 0.4456, 0.8659, 0.2274, 0.9652, 0.1131, -0.2358, 0.9948, 0.05639, 0.08461, -0.3994, 0.9157, 0.04515, -0.9948, 0.05639, 0.08462, -0.4456, 0.8659, 0.2274, 0.9652, 0.1131, -0.2358, 0.3574, -0.9065, -0.2246, 0.9948, 0.05639, 0.08461, 0.9652, 0.1131, -0.2358, 0.1323, -0.9443, -0.3014, 0.3574, -0.9065, -0.2246, -0.9948, 0.05639, 0.08462, -0.9652, 0.1131, -0.2358, -0.4456, 0.8659, 0.2274, -0.9948, 0.05639, 0.08462, -0.3574, -0.9065, -0.2246, -0.9652, 0.1131, -0.2358, 0.1323, -0.9443, -0.3014, -0.1323, -0.9443, -0.3014, 0.3574, -0.9065, -0.2246, -0.1323, -0.9443, -0.3014, -0.9652, 0.1131, -0.2358, -0.3574, -0.9065, -0.2246, -0.1323, -0.9443, -0.3014, -0.3574, -0.9065, -0.2246, 0.3574, -0.9065, -0.2246, 4.331e-08, -0.4654, -0.8851, -0.4079, -0.231, -0.8833, -2.183e-06, -0.2753, -0.9613, 4.331e-08, -0.4654, -0.8851, -0.5711, -0.5772, -0.5838, -0.4079, -0.231, -0.8833, 4.331e-08, -0.4654, -0.8851, -2.183e-06, -0.2753, -0.9613, 0.4079, -0.231, -0.8833, 4.331e-08, -0.4654, -0.8851, 0.4079, -0.231, -0.8833, 0.5717, -0.5781, -0.5823, -0.5711, -0.5772, -0.5838, -0.8693, -0.2414, -0.4314, -0.4079, -0.231, -0.8833, -0.5711, -0.5772, -0.5838, -0.7128, -0.6998, -0.04679, -0.8693, -0.2414, -0.4314, 0.4079, -0.231, -0.8833, 0.8695, -0.243, -0.4301, 0.5717, -0.5781, -0.5823, -0.7128, -0.6998, -0.04679, -0.9556, -0.2945, 0.01154, -0.8693, -0.2414, -0.4314, -0.7128, -0.6998, -0.04679, -0.5231, -0.8462, 0.1011, -0.9556, -0.2945, 0.01154, 0.8695, -0.243, -0.4301, 0.7124, -0.6998, -0.05222, 0.5717, -0.5781, -0.5823, 0.8695, -0.243, -0.4301, 0.9556, -0.2943, 0.01153, 0.7124, -0.6998, -0.05222, -0.5231, -0.8462, 0.1011, -0.9072, -0.2503, 0.338, -0.9556, -0.2945, 0.01154, -0.5231, -0.8462, 0.1011, -0.4664, -0.854, 0.2305, -0.9072, -0.2503, 0.338, 0.9556, -0.2943, 0.01153, 0.5255, -0.8448, 0.1002, 0.7124, -0.6998, -0.05222, 0.9556, -0.2943, 0.01153, 0.9075, -0.248, 0.3391, 0.5255, -0.8448, 0.1002, 0.9075, -0.248, 0.3391, 0.4642, -0.8545, 0.233, 0.5255, -0.8448, 0.1002, -6.501e-05, -0.7999, -0.6001, -0.5711, -0.5772, -0.5838, 4.331e-08, -0.4654, -0.8851, -6.501e-05, -0.7999, -0.6001, -0.3637, -0.9153, -0.173, -0.5711, -0.5772, -0.5838, -6.501e-05, -0.7999, -0.6001, 4.331e-08, -0.4654, -0.8851, 0.5717, -0.5781, -0.5823, -6.501e-05, -0.7999, -0.6001, 0.5717, -0.5781, -0.5823, 0.3568, -0.9135, -0.1953, -0.3637, -0.9153, -0.173, -0.7128, -0.6998, -0.04679, -0.5711, -0.5772, -0.5838, -0.3637, -0.9153, -0.173, -0.3953, -0.9093, 0.1304, -0.7128, -0.6998, -0.04679, 0.5717, -0.5781, -0.5823, 0.7124, -0.6998, -0.05222, 0.3568, -0.9135, -0.1953, 0.7124, -0.6998, -0.05222, 0.4072, -0.8938, 0.188, 0.3568, -0.9135, -0.1953, 0.0004823, -0.9981, 0.06102, -0.3637, -0.9153, -0.173, -6.501e-05, -0.7999, -0.6001, 0.0004823, -0.9981, 0.06102, -0.3953, -0.9093, 0.1304, -0.3637, -0.9153, -0.173, 0.0004823, -0.9981, 0.06102, -6.501e-05, -0.7999, -0.6001, 0.3568, -0.9135, -0.1953, 0.0004823, -0.9981, 0.06102, 0.3568, -0.9135, -0.1953, 0.4072, -0.8938, 0.188, 0.0, 0.5929, -0.8053, -0.9945, 0.01683, -0.1037, -0.9929, -0.1004, 0.06386, 0.0, 0.5929, -0.8053, 1.265e-06, 0.5128, -0.8585, -0.9945, 0.01683, -0.1037, 0.0, 0.5929, -0.8053, 0.9945, 0.01688, -0.1036, 1.265e-06, 0.5128, -0.8585, 0.0, 0.5929, -0.8053, 0.9929, -0.1004, 0.06386, 0.9945, 0.01688, -0.1036, -0.9929, -0.1004, 0.06386, -0.9945, 0.01683, -0.1037, 4.728e-08, -0.5802, 0.8145, -0.9929, -0.1004, 0.06386, 4.728e-08, -0.5802, 0.8145, -1.792e-07, -0.6523, 0.7579, 4.728e-08, -0.5802, 0.8145, 0.9929, -0.1004, 0.06386, -1.792e-07, -0.6523, 0.7579, 4.728e-08, -0.5802, 0.8145, 0.9945, 0.01688, -0.1036, 0.9929, -0.1004, 0.06386, -0.7128, -0.6998, -0.04679, 0.0004823, -0.9981, 0.06102, -0.5231, -0.8462, 0.1011, 0.5255, -0.8448, 0.1002, 0.0004823, -0.9981, 0.06102, 0.7124, -0.6998, -0.05222, 0.0004823, -0.9981, 0.06102, 0.4072, -0.8938, 0.188, 0.7124, -0.6998, -0.05222, 0.0004823, -0.9981, 0.06102, -0.7128, -0.6998, -0.04679, -0.3953, -0.9093, 0.1304, 0.0004823, -0.9981, 0.06102, 0.5255, -0.8448, 0.1002, 0.0001746, -0.9725, 0.2328, 0.0001746, -0.9725, 0.2328, 0.5255, -0.8448, 0.1002, 0.4642, -0.8545, 0.233, 0.0004823, -0.9981, 0.06102, 0.0001746, -0.9725, 0.2328, -0.5231, -0.8462, 0.1011, -0.5231, -0.8462, 0.1011, 0.0001746, -0.9725, 0.2328, -0.4664, -0.854, 0.2305])] * 3)])
arm_hiyappu_skeleton = bpy.data.armatures.new('HIYAPPU_skeleton')  # bones are not reproduced

# ---- objects
ob_sun = bpy.data.objects.new('Sun', light_sun)
ob_hiyappu_skeleton = bpy.data.objects.new('HIYAPPU_skeleton', arm_hiyappu_skeleton)
ob_hiyappu = bpy.data.objects.new('HIYAPPU', me_hiyappu)
ob_camera = bpy.data.objects.new('Camera', cam_camera)

# ---- transforms, parenting, visibility, modifiers, constraints
ob_sun.location = (-0.2567, -0.4105, -0.09083)
ob_sun.color = (0.8, 0.8, 0.8, 1.0)
ob_sun.hide_select = True
ob_sun.lineart.crease_threshold = 0.0
ob_hiyappu_skeleton.location = (0.0, 0.0, 0.0)
ob_hiyappu_skeleton.show_in_front = True
ob_hiyappu.parent = ob_hiyappu_skeleton
ob_hiyappu.location = (0.0, 0.0, 0.0)
_vg = ob_hiyappu.vertex_groups.new(name='ROOT')
_vg = ob_hiyappu.vertex_groups.new(name='BODY')
for _i, _w in zip([60, 61, 62, 63, 64, 65, 66, 67, 68, 69, 70, 71, 72, 73, 74, 75, 78, 79, 80, 81], [1.0, 1.0, 1.0, 1.0, 1.0, 1.0, 1.0, 1.0, 1.0, 1.0, 1.0, 1.0, 1.0, 0.8, 0.8, 0.8, 0.8, 0.8, 0.8, 0.8]): _vg.add([_i], _w, 'REPLACE')
_vg = ob_hiyappu.vertex_groups.new(name='ARM')
_vg.add([108, 109], 1.0, 'REPLACE')
_vg = ob_hiyappu.vertex_groups.new(name='HEAD')
for _i, _w in zip([0, 1, 2, 3, 4, 5, 6, 7, 8, 9, 10, 11, 12, 13, 14, 15, 16, 17, 18, 19, 20, 21, 22, 23, 24, 25, 26, 27, 28, 29, 30, 31, 32, 33, 34, 35, 36, 37, 38, 39, 40, 41, 42, 43, 44, 45, 46, 47, 48, 49, 50, 51, 52, 53, 54, 55, 56, 57, 58, 59, 82, 83, 84, 85, 86, 87, 88, 89, 90, 91, 92, 93, 94, 95, 96, 97, 98, 99, 100, 101, 102, 103, 104, 105, 106, 107, 110, 111, 112, 113, 114, 138, 139, 140, 141, 142, 143, 144, 145, 146, 147, 148, 149, 150], [0.8, 0.8, 0.8, 0.8, 0.8, 0.8, 0.8, 0.8, 0.8, 0.8, 0.8, 0.8, 0.8, 0.8, 0.8, 0.8, 0.8, 1.0, 1.0, 1.0, 1.0, 1.0, 1.0, 1.0, 1.0, 1.0, 1.0, 1.0, 1.0, 1.0, 1.0, 1.0, 1.0, 1.0, 1.0, 1.0, 1.0, 1.0, 1.0, 1.0, 1.0, 1.0, 1.0, 1.0, 1.0, 1.0, 1.0, 1.0, 1.0, 1.0, 1.0, 1.0, 1.0, 1.0, 1.0, 1.0, 1.0, 1.0, 1.0, 1.0, 1.0, 1.0, 1.0, 1.0, 1.0, 1.0, 1.0, 1.0, 1.0, 1.0, 1.0, 1.0, 1.0, 1.0, 1.0, 1.0, 1.0, 1.0, 1.0, 1.0, 1.0, 1.0, 1.0, 1.0, 1.0, 1.0, 1.0, 1.0, 1.0, 1.0, 1.0, 1.0, 1.0, 1.0, 1.0, 1.0, 1.0, 1.0, 1.0, 1.0, 1.0, 1.0, 1.0, 1.0]): _vg.add([_i], _w, 'REPLACE')
_vg = ob_hiyappu.vertex_groups.new(name='EAR')
for _i, _w in zip([0, 1, 2, 3, 4, 5, 6, 7, 8, 9, 10, 11, 12, 13, 14, 15, 16], [0.2, 0.2, 0.2, 0.2, 0.2, 0.2, 0.2, 0.2, 0.2, 0.2, 0.2, 0.2, 0.2, 0.2, 0.2, 0.2, 0.2]): _vg.add([_i], _w, 'REPLACE')
_vg = ob_hiyappu.vertex_groups.new(name='LEG')
for _i, _w in zip([73, 74, 75, 76, 77, 78, 79, 80, 81], [0.2, 0.2, 0.2, 1.0, 1.0, 0.2, 0.2, 0.2, 0.2]): _vg.add([_i], _w, 'REPLACE')
_vg = ob_hiyappu.vertex_groups.new(name='TAIL')
_vg.add([115, 116, 117, 118, 119, 120, 121, 122, 123, 124, 125, 126, 127, 128, 129, 130, 131, 132, 133, 134, 135, 136, 137, 151, 152, 153, 154], 1.0, 'REPLACE')
_m = ob_hiyappu.modifiers.new('Armature', 'ARMATURE')
_m.object = ob_hiyappu_skeleton
ob_camera.location = (-1.406, -2.433, 0.5873)
ob_camera.rotation_euler = (1.529, 0.0001237, -0.5618)
ob_camera.scale = (1.0, 1.0, 1.0)
ob_camera.lineart.crease_threshold = 0.0

# ---- collection membership
scene.collection.objects.link(ob_sun)
scene.collection.objects.link(ob_hiyappu_skeleton)
scene.collection.objects.link(ob_hiyappu)
col_don_t_render_me.objects.link(ob_camera)
def _layer_coll(name, lc=None):
    lc = lc or bpy.context.view_layer.layer_collection
    for c in lc.children:
        if c.name == name: return c
        r = _layer_coll(name, c)
        if r: return r
_layer_coll("Don't Render Me").exclude = True

# ---- scene / render settings (as saved in the file)
scene.camera = ob_camera
scene.frame_start = 1; scene.frame_end = 144; scene.frame_set(0)
scene.render.engine = 'BLENDER_EEVEE_NEXT'
scene.render.image_settings.compression = 30
scene.render.resolution_x = 600
scene.render.resolution_y = 600
scene.render.fps = 30
scene.render.filter_size = 0.01
scene.render.film_transparent = True
scene.cycles.samples = 64
scene.cycles.sampling_pattern = 'TABULATED_SOBOL'
scene.cycles.use_adaptive_sampling = False
scene.cycles.use_light_tree = False
scene.cycles.caustics_reflective = False
scene.cycles.caustics_refractive = False
scene.cycles.max_bounces = 1
scene.cycles.diffuse_bounces = 1
scene.cycles.glossy_bounces = 1
scene.cycles.transmission_bounces = 1
scene.cycles.transparent_max_bounces = 1
scene.cycles.filter_width = 0.01
scene.eevee.taa_render_samples = 32
scene.eevee.use_taa_reprojection = False
scene.view_settings.view_transform = 'Standard'
bpy.context.view_layer.update()
